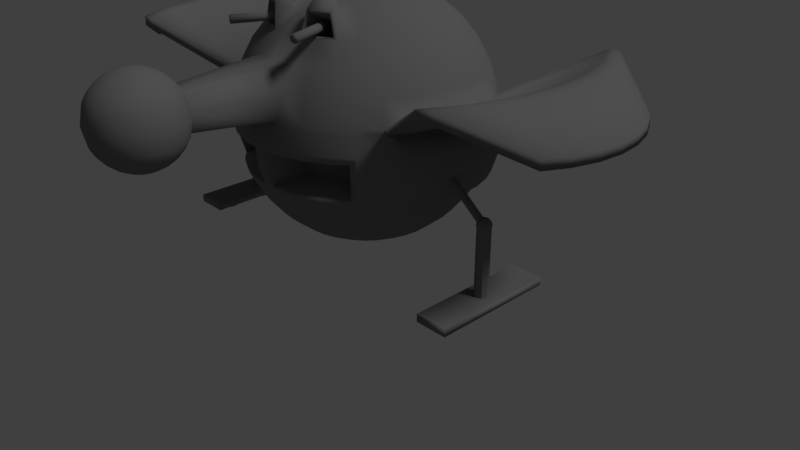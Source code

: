 # Source: Stargoose.blend  (saved by Blender 2.78.0; exported with 4.5.12 LTS)
import bpy
from mathutils import Matrix  # noqa: F401  (used for matrix-valued properties, if any)

bpy.ops.wm.read_factory_settings(use_empty=True)
scene = bpy.context.scene
scene.name = 'Scene'

# ---- collections
col_collection_1 = bpy.data.collections.new('Collection 1'); scene.collection.children.link(col_collection_1)

# ---- materials (node trees are filled in below, after node groups)
mat_external_surface = bpy.data.materials.new('External Surface')
mat_external_surface.alpha_threshold = 0.0
mat_external_surface.use_transparent_shadow = False
mat_external_surface.diffuse_color = (0.2079, 0.2079, 0.2079, 1.0)
mat_external_surface.specular_color = (0.5783, 0.7106, 0.4305)
mat_external_surface.roughness = 0.5
mat_external_surface.specular_intensity = 0.7917
mat_external_surface.line_color = (0.0, 0.0, 0.0, 1.0)
mat_pad_boosters = bpy.data.materials.new('Pad Boosters')
mat_pad_boosters.alpha_threshold = 0.0
mat_pad_boosters.use_transparent_shadow = False
mat_pad_boosters.diffuse_color = (0.8, 0.01591, 0.01591, 1.0)
mat_pad_boosters.roughness = 0.5

# ---- material node trees

# ---- world
world_world = bpy.data.worlds.new('World'); scene.world = world_world
world_world.color = (0.05088, 0.05088, 0.05088)
world_world.use_sun_shadow = False
world_world.sun_shadow_jitter_overblur = 0.0
world_world.cycles.sampling_method = 'MANUAL'

# ---- cameras
cam_camera = bpy.data.cameras.new('Camera')
cam_camera.clip_end = 100.0
cam_camera.lens = 35.0
cam_camera.sensor_width = 32.0
cam_camera.sensor_height = 18.0
cam_camera.ortho_scale = 7.314
cam_camera.dof.focus_distance = 0.0
cam_camera.dof.aperture_fstop = 128.0

# ---- lights
light_lamp = bpy.data.lights.new('Lamp', 'SUN')
light_lamp.transmission_factor = 0.0
light_lamp.cutoff_distance = 30.0
light_lamp.angle = 0.1993
light_lamp.energy = 1.0
light_lamp.shadow_buffer_clip_start = 1.001
light_lamp.shadow_soft_size = 0.1
light_lamp.shadow_cascade_max_distance = 1000.0

# ---- meshes
me_sphere_002 = bpy.data.meshes.new('Sphere.002')
me_sphere_002.from_pydata([(0.05951, 0.2991, 3.476), (0.1167, 0.5866, 3.387), (0.1695, 0.8517, 3.242), (0.2157, 1.084, 3.048), (0.2536, 1.275, 2.811), (0.2818, 1.416, 2.541), (0.2992, 1.504, 2.248), (0.305, 1.533, 1.943), (0.2992, 1.504, 1.638), (0.2818, 1.416, 1.345), (0.2536, 1.275, 1.074), (0.2157, 1.084, 0.8376), (0.1695, 0.8517, 0.6432), (0.1167, 0.5866, 0.4988), (0.05951, 0.2991, 0.4098), (0.1167, 0.2817, 3.476), (0.229, 0.5526, 3.387), (0.3324, 0.8023, 3.242), (0.4231, 1.021, 3.048), (0.4975, 1.201, 2.811), (0.5528, 1.334, 2.541), (0.5869, 1.416, 2.248), (0.5984, 1.444, 1.943), (0.5869, 1.416, 1.638), (0.5528, 1.334, 1.345), (0.4975, 1.201, 1.074), (0.4231, 1.021, 0.8376), (0.3324, 0.8023, 0.6432), (0.229, 0.5526, 0.4988), (0.1167, 0.2817, 0.4098), (0.1695, 0.2535, 3.476), (0.3324, 0.4973, 3.387), (0.4826, 0.722, 3.242), (0.6143, 0.9189, 3.048), (0.7223, 1.081, 2.811), (0.8026, 1.201, 2.541), (0.852, 1.275, 2.248), (0.8687, 1.3, 1.943), (0.852, 1.275, 1.638), (0.8026, 1.201, 1.345), (0.7223, 1.081, 1.074), (0.6143, 0.9189, 0.8376), (0.4826, 0.722, 0.6432), (0.3324, 0.4973, 0.4988), (0.1695, 0.2535, 0.4098), (0.2157, 0.2156, 3.476), (0.4231, 0.4229, 3.387), (0.6143, 0.614, 3.242), (0.7818, 0.7815, 3.048), (0.9193, 0.9189, 2.811), (1.021, 1.021, 2.541), (1.084, 1.084, 2.248), (1.106, 1.105, 1.943), (1.084, 1.084, 1.638), (1.021, 1.021, 1.345), (0.9193, 0.9189, 1.074), (0.7818, 0.7815, 0.8376), (0.6143, 0.614, 0.6432), (0.4231, 0.4229, 0.4988), (0.2157, 0.2156, 0.4098), (0.2536, 0.1694, 3.476), (0.4975, 0.3323, 3.387), (0.7223, 0.4824, 3.242), (0.9193, 0.614, 3.048), (1.081, 0.722, 2.811), (1.201, 0.8023, 2.541), (1.275, 0.8517, 2.248), (1.3, 0.8684, 1.943), (1.275, 0.8517, 1.638), (1.201, 0.8023, 1.345), (1.081, 0.722, 1.074), (0.9193, 0.614, 0.8376), (0.7223, 0.4824, 0.6432), (0.4975, 0.3323, 0.4988), (0.2536, 0.1694, 0.4098), (0.0, -4.969e-07, 0.3798), (0.2818, 0.1167, 3.476), (0.5528, 0.2289, 3.387), (0.8026, 0.3323, 3.242), (1.021, 0.4229, 3.048), (1.201, 0.4973, 2.811), (1.335, 0.5526, 2.541), (1.417, 0.5866, 2.248), (1.335, 0.5526, 1.345), (1.201, 0.4973, 1.074), (1.021, 0.4229, 0.8376), (0.8026, 0.3323, 0.6432), (0.5528, 0.2289, 0.4988), (0.2818, 0.1167, 0.4098), (0.2992, 0.05949, 3.476), (0.5869, 0.1167, 3.387), (0.852, 0.1694, 3.242), (1.084, 0.2156, 3.048), (1.275, 0.2535, 2.811), (1.417, 0.2817, 2.541), (1.504, 0.2991, 2.248), (1.417, 0.2817, 1.345), (1.275, 0.2535, 1.074), (1.084, 0.2156, 0.8376), (0.852, 0.1694, 0.6432), (0.5869, 0.1167, 0.4988), (0.2992, 0.05949, 0.4098), (0.305, -4.969e-07, 3.476), (0.5984, -4.969e-07, 3.387), (0.8687, -4.969e-07, 3.242), (1.106, -4.969e-07, 3.048), (1.3, -7.453e-07, 2.811), (1.445, -4.969e-07, 2.541), (1.534, -4.969e-07, 2.248), (1.445, -4.969e-07, 1.345), (1.3, -7.453e-07, 1.074), (1.106, -4.969e-07, 0.8376), (0.8687, -4.969e-07, 0.6432), (0.5984, -4.969e-07, 0.4988), (0.305, -4.969e-07, 0.4098), (0.2992, -0.05949, 3.476), (0.5869, -0.1167, 3.387), (0.852, -0.1694, 3.242), (1.084, -0.2156, 3.048), (1.275, -0.2535, 2.811), (1.417, -0.2817, 2.541), (1.504, -0.2991, 2.248), (1.417, -0.2817, 1.345), (1.275, -0.2535, 1.074), (1.084, -0.2156, 0.8376), (0.852, -0.1694, 0.6432), (0.5869, -0.1167, 0.4988), (0.2992, -0.05949, 0.4098), (0.2818, -0.1167, 3.476), (0.5528, -0.2289, 3.387), (0.8026, -0.3323, 3.242), (1.021, -0.4229, 3.048), (1.201, -0.4973, 2.811), (1.335, -0.5526, 2.541), (1.417, -0.5866, 2.248), (1.335, -0.5526, 1.345), (1.201, -0.4973, 1.074), (1.021, -0.4229, 0.8376), (0.8026, -0.3323, 0.6432), (0.5528, -0.2289, 0.4988), (0.2818, -0.1167, 0.4098), (0.2536, -0.1694, 3.476), (0.4975, -0.3323, 3.387), (0.7223, -0.4824, 3.242), (0.9193, -0.614, 3.048), (1.081, -0.722, 2.811), (1.201, -0.8023, 2.541), (1.275, -0.8517, 2.248), (1.3, -0.8684, 1.943), (1.275, -0.8517, 1.638), (1.201, -0.8023, 1.345), (1.081, -0.722, 1.074), (0.9193, -0.614, 0.8376), (0.7223, -0.4824, 0.6432), (0.4975, -0.3323, 0.4988), (0.2536, -0.1694, 0.4098), (0.2157, -0.2156, 3.476), (0.4231, -0.4229, 3.387), (0.6143, -0.614, 3.242), (0.7818, -0.7815, 3.048), (0.9193, -0.9189, 2.811), (1.021, -1.021, 2.541), (1.084, -1.084, 2.248), (1.04, -1.149, 1.865), (1.024, -1.134, 1.639), (0.9771, -1.087, 1.419), (0.9193, -0.9189, 1.074), (0.7818, -0.7815, 0.8376), (0.6143, -0.614, 0.6432), (0.4231, -0.4229, 0.4988), (0.2157, -0.2156, 0.4098), (0.1695, -0.2535, 3.476), (0.3324, -0.4973, 3.387), (0.4826, -0.722, 3.242), (0.58, -0.9323, 3.076), (0.7223, -1.081, 2.811), (0.8026, -1.201, 2.541), (0.852, -1.275, 2.248), (0.8645, -1.293, 1.865), (0.8026, -1.201, 1.345), (0.7223, -1.081, 1.074), (0.6143, -0.9189, 0.8376), (0.4826, -0.722, 0.6432), (0.3324, -0.4973, 0.4988), (0.1695, -0.2535, 0.4098), (0.1167, -0.2817, 3.476), (0.229, -0.5526, 3.387), (0.3324, -0.8023, 3.242), (0.4214, -1.017, 3.076), (0.4975, -1.201, 2.811), (0.5528, -1.334, 2.541), (0.5869, -1.416, 2.248), (0.5955, -1.437, 1.865), (0.5528, -1.334, 1.345), (0.4975, -1.201, 1.074), (0.4231, -1.021, 0.8376), (0.3324, -0.8023, 0.6432), (0.229, -0.5526, 0.4988), (0.1167, -0.2817, 0.4098), (0.05951, -0.2991, 3.476), (0.1167, -0.5866, 3.387), (0.1695, -0.8517, 3.242), (0.2493, -1.069, 3.076), (0.2992, -1.504, 2.248), (0.3036, -1.526, 1.865), (0.2818, -1.416, 1.345), (0.2536, -1.275, 1.074), (0.2157, -1.084, 0.8376), (0.1695, -0.8517, 0.6432), (0.1167, -0.5866, 0.4988), (0.05951, -0.2991, 0.4098), (-4.66e-08, -0.3049, 3.476), (-6.213e-08, -0.5981, 3.387), (-1.553e-08, -0.8684, 3.242), (-3.107e-08, -1.105, 3.048), (0.07781, -1.548, 1.865), (0.07783, -1.526, 1.639), (0.07783, -1.459, 1.419), (-3.107e-08, -1.3, 1.074), (-3.107e-08, -1.105, 0.8376), (-3.107e-08, -0.8684, 0.6432), (-1.553e-08, -0.5981, 0.4988), (-3.107e-08, -0.3049, 0.4098), (-2.796e-07, -9.937e-07, 3.506), (6.213e-08, 0.3049, 3.476), (1.398e-07, 0.5981, 3.387), (2.951e-07, 0.8684, 3.242), (2.796e-07, 1.105, 3.048), (2.33e-07, 1.3, 2.811), (2.33e-07, 1.444, 2.541), (3.262e-07, 1.533, 2.248), (4.505e-07, 1.563, 1.943), (1.709e-07, 1.533, 1.638), (2.33e-07, 1.444, 1.345), (2.33e-07, 1.3, 1.074), (2.796e-07, 1.105, 0.8376), (1.709e-07, 0.8684, 0.6432), (1.709e-07, 0.5981, 0.4988), (7.766e-08, 0.3049, 0.4098), (0.2536, -1.275, 2.811), (0.2818, -1.416, 2.541), (-3.107e-08, -1.3, 2.811), (-1.553e-08, -1.533, 2.248), (0.1843, -2.457, 2.321), (4.66e-08, -2.42, 2.321), (0.03891, -2.808, 3.031), (0.07633, -2.718, 3.001), (0.1108, -2.634, 2.953), (0.141, -2.561, 2.888), (0.1658, -2.502, 2.81), (0.1843, -2.457, 2.719), (0.1995, -2.42, 2.52), (0.1658, -2.502, 2.231), (0.141, -2.561, 2.152), (0.1108, -2.634, 2.087), (0.07633, -2.718, 2.039), (0.03891, -2.808, 2.009), (0.05649, -2.817, 3.031), (0.1108, -2.736, 3.001), (0.1609, -2.661, 2.953), (0.2048, -2.595, 2.888), (0.2408, -2.542, 2.81), (0.2675, -2.502, 2.719), (0.2896, -2.469, 2.52), (0.2675, -2.502, 2.321), (0.2408, -2.542, 2.231), (0.2048, -2.595, 2.152), (0.1609, -2.661, 2.087), (0.1108, -2.736, 2.039), (0.05649, -2.817, 2.009), (0.0719, -2.83, 3.031), (0.141, -2.761, 3.001), (0.2048, -2.697, 2.953), (0.2606, -2.641, 2.888), (0.3064, -2.595, 2.81), (0.3405, -2.561, 2.719), (0.3685, -2.533, 2.52), (0.3405, -2.561, 2.321), (0.3064, -2.595, 2.231), (0.2606, -2.641, 2.152), (0.2048, -2.697, 2.087), (0.141, -2.761, 2.039), (0.0719, -2.83, 2.009), (0.08454, -2.845, 3.031), (0.1658, -2.791, 3.001), (0.2408, -2.741, 2.953), (0.3064, -2.697, 2.888), (0.3603, -2.661, 2.81), (0.4004, -2.634, 2.719), (0.4334, -2.612, 2.52), (0.4004, -2.634, 2.321), (0.3603, -2.661, 2.231), (0.3064, -2.697, 2.152), (0.2408, -2.741, 2.087), (0.1658, -2.791, 2.039), (0.08454, -2.845, 2.009), (0.0, -2.902, 1.999), (0.09394, -2.863, 3.031), (0.1843, -2.825, 3.001), (0.2675, -2.791, 2.953), (0.3405, -2.761, 2.888), (0.4004, -2.736, 2.81), (0.4449, -2.718, 2.719), (0.4815, -2.702, 2.52), (0.4449, -2.718, 2.321), (0.4004, -2.736, 2.231), (0.3405, -2.761, 2.152), (0.2675, -2.791, 2.087), (0.1843, -2.825, 2.039), (0.09394, -2.863, 2.009), (0.09973, -2.882, 3.031), (0.1956, -2.863, 3.001), (0.284, -2.845, 2.953), (0.3615, -2.83, 2.888), (0.425, -2.817, 2.81), (0.4723, -2.808, 2.719), (0.5112, -2.8, 2.52), (0.4723, -2.808, 2.321), (0.425, -2.817, 2.231), (0.3615, -2.83, 2.152), (0.284, -2.845, 2.087), (0.1956, -2.863, 2.039), (0.09973, -2.882, 2.009), (0.1017, -2.902, 3.031), (0.1995, -2.902, 3.001), (0.2896, -2.902, 2.953), (0.3685, -2.902, 2.888), (0.4334, -2.902, 2.81), (0.4815, -2.902, 2.719), (0.5212, -2.902, 2.52), (0.4815, -2.902, 2.321), (0.4334, -2.902, 2.231), (0.3685, -2.902, 2.152), (0.2896, -2.902, 2.087), (0.1995, -2.902, 2.039), (0.1017, -2.902, 2.009), (0.09973, -2.922, 3.031), (0.1956, -2.941, 3.001), (0.284, -2.958, 2.953), (0.3615, -2.974, 2.888), (0.425, -2.986, 2.81), (0.4723, -2.996, 2.719), (0.5112, -3.003, 2.52), (0.4723, -2.996, 2.321), (0.425, -2.986, 2.231), (0.3615, -2.974, 2.152), (0.284, -2.958, 2.087), (0.1956, -2.941, 2.039), (0.09973, -2.922, 2.009), (0.09394, -2.941, 3.031), (0.1843, -2.978, 3.001), (0.2675, -3.013, 2.953), (0.3405, -3.043, 2.888), (0.4004, -3.068, 2.81), (0.4449, -3.086, 2.719), (0.4815, -3.101, 2.52), (0.4449, -3.086, 2.321), (0.4004, -3.068, 2.231), (0.3405, -3.043, 2.152), (0.2675, -3.013, 2.087), (0.1843, -2.978, 2.039), (0.09394, -2.941, 2.009), (0.08454, -2.958, 3.031), (0.1658, -3.013, 3.001), (0.2408, -3.063, 2.953), (0.3064, -3.106, 2.888), (0.3603, -3.142, 2.81), (0.4004, -3.169, 2.719), (0.4334, -3.191, 2.52), (0.4004, -3.169, 2.321), (0.3603, -3.142, 2.231), (0.3064, -3.106, 2.152), (0.2408, -3.063, 2.087), (0.1658, -3.013, 2.039), (0.08454, -2.958, 2.009), (0.0719, -2.974, 3.031), (0.141, -3.043, 3.001), (0.2048, -3.106, 2.953), (0.2606, -3.162, 2.888), (0.3064, -3.208, 2.81), (0.3405, -3.242, 2.719), (0.3685, -3.27, 2.52), (0.3405, -3.242, 2.321), (0.3064, -3.208, 2.231), (0.2606, -3.162, 2.152), (0.2048, -3.106, 2.087), (0.141, -3.043, 2.039), (0.0719, -2.974, 2.009), (0.05649, -2.986, 3.031), (0.1108, -3.068, 3.001), (0.1609, -3.142, 2.953), (0.2048, -3.208, 2.888), (0.2408, -3.262, 2.81), (0.2675, -3.302, 2.719), (0.2896, -3.335, 2.52), (0.2675, -3.302, 2.321), (0.2408, -3.262, 2.231), (0.2048, -3.208, 2.152), (0.1609, -3.142, 2.087), (0.1108, -3.068, 2.039), (0.05649, -2.986, 2.009), (0.03891, -2.996, 3.031), (0.07633, -3.086, 3.001), (0.1108, -3.169, 2.953), (0.141, -3.242, 2.888), (0.1658, -3.302, 2.81), (0.1843, -3.346, 2.719), (0.1995, -3.383, 2.52), (0.1843, -3.346, 2.321), (0.1658, -3.302, 2.231), (0.141, -3.242, 2.152), (0.1108, -3.169, 2.087), (0.07633, -3.086, 2.039), (0.03891, -2.996, 2.009), (0.01984, -3.001, 3.031), (0.03891, -3.097, 3.001), (0.05649, -3.186, 2.953), (0.0719, -3.263, 2.888), (0.08454, -3.327, 2.81), (0.09394, -3.374, 2.719), (0.1017, -3.413, 2.52), (0.09394, -3.374, 2.321), (0.08454, -3.327, 2.231), (0.0719, -3.263, 2.152), (0.05649, -3.186, 2.087), (0.03891, -3.097, 2.039), (0.01984, -3.001, 2.009), (0.0, -3.003, 3.031), (3.107e-08, -3.101, 3.001), (1.553e-08, -3.191, 2.953), (-1.553e-08, -3.27, 2.888), (-4.66e-08, -3.335, 2.81), (3.107e-08, -3.383, 2.719), (-4.66e-08, -3.423, 2.52), (3.107e-08, -3.383, 2.321), (-4.66e-08, -3.335, 2.231), (-1.553e-08, -3.27, 2.152), (0.0, -3.191, 2.087), (0.0, -3.101, 2.039), (0.0, -3.003, 2.009), (-9.32e-08, -2.902, 3.041), (3.107e-08, -2.8, 3.031), (4.66e-08, -2.702, 3.001), (6.213e-08, -2.612, 2.953), (7.766e-08, -2.533, 2.888), (1.398e-07, -2.469, 2.81), (3.107e-08, -2.42, 2.719), (1.398e-07, -2.469, 2.231), (7.766e-08, -2.533, 2.152), (6.213e-08, -2.612, 2.087), (4.66e-08, -2.702, 2.039), (1.553e-08, -2.8, 2.009), (1.106, -1.105, 1.943), (1.084, -1.084, 1.638), (1.021, -1.021, 1.345), (0.8687, -1.3, 1.943), (0.8151, -1.219, 1.42), (0.5984, -1.444, 1.943), (0.5614, -1.355, 1.42), (0.2862, -1.438, 1.42), (0.305, -1.533, 1.943), (7.766e-08, -1.563, 1.943), (7.766e-08, -1.533, 1.638), (-4.66e-08, -1.444, 1.345), (0.8065, -0.8295, 1.822), (0.7964, -0.8109, 1.638), (0.7666, -0.7556, 1.462), (0.9355, -0.6701, 1.64), (0.5891, -0.9733, 1.822), (0.5822, -0.9525, 1.638), (0.5616, -0.8911, 1.462), (0.3533, -1.062, 1.822), (0.3498, -1.04, 1.638), (0.3393, -0.9746, 1.462), (0.1709, -1.062, 1.64), (0.9481, -0.6856, 1.822), (0.8975, -0.623, 1.462), (0.1709, -1.084, 1.822), (0.1709, -0.9953, 1.462), (0.3004, 1.51, 2.183), (0.5893, 1.422, 2.183), (0.8555, 1.28, 2.183), (1.089, 1.088, 2.183), (1.28, 0.8552, 2.183), (1.423, 0.5891, 2.183), (1.51, 0.3003, 2.183), (1.54, -4.969e-07, 2.183), (1.51, -0.3003, 2.183), (1.423, -0.5891, 2.183), (1.28, -0.8552, 2.183), (1.089, -1.088, 2.183), (0.8555, -1.28, 2.183), (0.5893, -1.422, 2.183), (0.3004, -1.51, 2.183), (3.417e-07, 1.539, 2.183), (0.0, -1.539, 2.183), (1.546, 0.2617, 1.362), (1.632, 0.279, 2.141), (1.414, 0.7911, 1.634), (1.419, 0.7944, 2.141), (3.376, 0.5939, 2.503), (3.234, 0.8585, 2.503), (3.464, 0.3063, 2.503), (3.494, 0.006946, 2.503), (3.464, -0.2924, 2.503), (3.376, -0.58, 2.503), (3.234, -0.8446, 2.503), (3.241, 0.8639, 2.392), (3.383, 0.5968, 2.392), (3.47, 0.3075, 2.392), (3.5, 0.006946, 2.392), (3.47, -0.2936, 2.392), (3.383, -0.5829, 2.392), (3.241, -0.85, 2.392), (2.529, 0.9885, 2.856), (2.707, 0.9758, 2.861), (2.613, 0.9938, 2.877), (2.472, 1.417, 2.861), (2.291, 1.434, 2.856), (2.373, 1.443, 2.877), (2.676, 0.5047, 2.856), (2.852, 0.4982, 2.861), (2.76, 0.5074, 2.877), (2.726, 0.00155, 2.856), (2.901, 0.00155, 2.861), (2.81, 0.00155, 2.877), (2.676, -0.5016, 2.856), (2.852, -0.4951, 2.861), (2.76, -0.5043, 2.877), (2.529, -0.9854, 2.856), (2.707, -0.9727, 2.861), (2.613, -0.9907, 2.877), (2.291, -1.431, 2.856), (2.472, -1.414, 2.861), (2.373, -1.439, 2.877), (2.48, 1.421, 2.75), (2.3, 1.44, 2.747), (2.382, 1.447, 2.767), (2.539, 0.9926, 2.747), (2.717, 0.9798, 2.75), (2.623, 0.9978, 2.767), (2.686, 0.5068, 2.747), (2.862, 0.5003, 2.75), (2.771, 0.5095, 2.767), (2.736, 0.00155, 2.747), (2.912, 0.00155, 2.75), (2.821, 0.00155, 2.767), (2.686, -0.5037, 2.747), (2.862, -0.4972, 2.75), (2.771, -0.5064, 2.767), (2.539, -0.9895, 2.747), (2.717, -0.9767, 2.75), (2.623, -0.9947, 2.767), (2.3, -1.437, 2.747), (2.48, -1.418, 2.75), (2.382, -1.444, 2.767), (1.632, -0.279, 2.141), (1.546, -0.2617, 1.362), (1.419, -0.7944, 2.141), (1.414, -0.7911, 1.634), (1.437, 0.8066, 1.918), (1.571, 0.5556, 1.918), (1.546, 0.5449, 1.634), (1.546, -0.5449, 1.634), (1.66, -4.969e-07, 2.141), (1.551, -0.5472, 2.141), (1.437, -0.8066, 1.918), (1.627, -0.2778, 1.634), (1.571, -0.5556, 1.918), (1.654, -4.969e-07, 1.634), (1.345, -0.7452, 1.362), (1.551, 0.5472, 2.141), (1.654, -0.2833, 1.918), (1.682, -4.969e-07, 1.918), (1.345, 0.7452, 1.362), (1.469, 0.5133, 1.362), (1.654, 0.2833, 1.918), (1.627, 0.2778, 1.634), (1.571, -4.969e-07, 1.362), (1.469, -0.5133, 1.362), (0.4457, -0.7819, 3.461), (0.5151, -0.9272, 3.304), (0.3461, -0.8351, 3.461), (0.4079, -0.9844, 3.304), (0.2379, -0.8679, 3.461), (0.2916, -1.02, 3.304), (0.2157, -1.084, 3.048), (0.2686, -1.022, 3.332), (0.4231, -1.021, 3.048), (0.6143, -0.9189, 3.048), (0.4062, -0.9804, 3.332), (0.5331, -0.9126, 3.332), (0.2959, -0.603, 3.08), (0.3094, -0.6356, 2.853), (0.1373, -0.6877, 2.853), (0.1796, -0.6383, 3.08), (0.468, -0.5508, 2.853), (0.4031, -0.5457, 3.08), (2.059, -0.1654, 1.26), (1.352, -0.1654, 1.816), (2.079, -0.1786, 1.285), (1.371, -0.1786, 1.841), (2.087, -0.2103, 1.296), (1.38, -0.2103, 1.851), (2.079, -0.2421, 1.285), (1.371, -0.2421, 1.841), (2.059, -0.2553, 1.26), (1.352, -0.2553, 1.816), (2.04, -0.2421, 1.235), (1.332, -0.2421, 1.791), (2.031, -0.2103, 1.225), (1.324, -0.2103, 1.78), (2.04, -0.1786, 1.235), (1.332, -0.1786, 1.791), (2.093, 0.446, 0.244), (2.118, 0.4435, 0.244), (2.142, 0.4362, 0.244), (2.165, 0.4242, 0.244), (2.184, 0.4082, 0.244), (2.2, 0.3886, 0.244), (2.212, 0.3663, 0.244), (2.219, 0.342, 0.244), (2.222, 0.3169, 0.244), (2.219, 0.2917, 0.244), (2.212, 0.2674, 0.244), (2.2, 0.2451, 0.244), (2.184, 0.2255, 0.244), (2.165, 0.2095, 0.244), (2.142, 0.1976, 0.244), (2.118, 0.1902, 0.244), (2.093, 0.1877, 0.244), (2.068, 0.1902, 0.244), (2.043, 0.1976, 0.244), (2.021, 0.2095, 0.244), (2.001, 0.2255, 0.244), (1.985, 0.2451, 0.244), (1.973, 0.2674, 0.244), (1.966, 0.2917, 0.244), (1.964, 0.3169, 0.244), (1.966, 0.342, 0.244), (1.973, 0.3663, 0.244), (1.985, 0.3886, 0.244), (2.001, 0.4082, 0.244), (2.021, 0.4242, 0.244), (2.043, 0.4362, 0.244), (2.068, 0.4435, 0.244), (2.093, 0.4576, 0.244), (2.12, 0.4549, 0.244), (2.147, 0.4469, 0.244), (2.171, 0.4339, 0.244), (2.192, 0.4164, 0.244), (2.21, 0.395, 0.244), (2.223, 0.3707, 0.244), (2.231, 0.3443, 0.244), (2.234, 0.3169, 0.244), (2.231, 0.2894, 0.244), (2.223, 0.263, 0.244), (2.21, 0.2387, 0.244), (2.192, 0.2173, 0.244), (2.171, 0.1998, 0.244), (2.147, 0.1868, 0.244), (2.12, 0.1788, 0.244), (2.093, 0.1761, 0.244), (2.065, 0.1788, 0.244), (2.039, 0.1868, 0.244), (2.015, 0.1998, 0.244), (1.993, 0.2173, 0.244), (1.976, 0.2387, 0.244), (1.963, 0.263, 0.244), (1.955, 0.2894, 0.244), (1.952, 0.3169, 0.244), (1.955, 0.3443, 0.244), (1.963, 0.3707, 0.244), (1.976, 0.395, 0.244), (1.993, 0.4164, 0.244), (2.015, 0.4339, 0.244), (2.039, 0.4469, 0.244), (2.065, 0.4549, 0.244), (2.093, 0.4331, 0.27), (2.115, 0.4308, 0.27), (2.137, 0.4242, 0.27), (2.157, 0.4135, 0.27), (2.175, 0.399, 0.27), (2.189, 0.3814, 0.27), (2.2, 0.3613, 0.27), (2.207, 0.3395, 0.27), (2.209, 0.3169, 0.27), (2.207, 0.2942, 0.27), (2.2, 0.2724, 0.27), (2.189, 0.2523, 0.27), (2.175, 0.2347, 0.27), (2.157, 0.2202, 0.27), (2.137, 0.2095, 0.27), (2.115, 0.2029, 0.27), (2.093, 0.2006, 0.27), (2.07, 0.2029, 0.27), (2.048, 0.2095, 0.27), (2.028, 0.2202, 0.27), (2.011, 0.2347, 0.27), (1.996, 0.2523, 0.27), (1.985, 0.2724, 0.27), (1.979, 0.2942, 0.27), (1.977, 0.3169, 0.27), (1.979, 0.3395, 0.27), (1.985, 0.3613, 0.27), (1.996, 0.3814, 0.27), (2.011, 0.399, 0.27), (2.028, 0.4135, 0.27), (2.048, 0.4242, 0.27), (2.07, 0.4308, 0.27), (2.093, -0.07502, 0.244), (2.118, -0.0775, 0.244), (2.142, -0.08485, 0.244), (2.165, -0.09678, 0.244), (2.184, -0.1128, 0.244), (2.2, -0.1324, 0.244), (2.212, -0.1547, 0.244), (2.219, -0.179, 0.244), (2.222, -0.2041, 0.244), (2.219, -0.2293, 0.244), (2.212, -0.2536, 0.244), (2.2, -0.2759, 0.244), (2.184, -0.2955, 0.244), (2.165, -0.3115, 0.244), (2.142, -0.3234, 0.244), (2.118, -0.3308, 0.244), (2.093, -0.3333, 0.244), (2.068, -0.3308, 0.244), (2.043, -0.3234, 0.244), (2.021, -0.3115, 0.244), (2.001, -0.2955, 0.244), (1.985, -0.2759, 0.244), (1.973, -0.2536, 0.244), (1.966, -0.2293, 0.244), (1.964, -0.2041, 0.244), (1.966, -0.179, 0.244), (1.973, -0.1547, 0.244), (1.985, -0.1324, 0.244), (2.001, -0.1128, 0.244), (2.021, -0.09678, 0.244), (2.043, -0.08484, 0.244), (2.068, -0.0775, 0.244), (2.093, -0.06341, 0.244), (2.12, -0.06611, 0.244), (2.147, -0.07412, 0.244), (2.171, -0.08712, 0.244), (2.192, -0.1046, 0.244), (2.21, -0.126, 0.244), (2.223, -0.1503, 0.244), (2.231, -0.1767, 0.244), (2.234, -0.2041, 0.244), (2.231, -0.2316, 0.244), (2.223, -0.258, 0.244), (2.21, -0.2823, 0.244), (2.192, -0.3037, 0.244), (2.171, -0.3212, 0.244), (2.147, -0.3342, 0.244), (2.12, -0.3422, 0.244), (2.093, -0.3449, 0.244), (2.065, -0.3422, 0.244), (2.039, -0.3342, 0.244), (2.015, -0.3212, 0.244), (1.993, -0.3037, 0.244), (1.976, -0.2823, 0.244), (1.963, -0.258, 0.244), (1.955, -0.2316, 0.244), (1.952, -0.2041, 0.244), (1.955, -0.1767, 0.244), (1.963, -0.1503, 0.244), (1.976, -0.126, 0.244), (1.993, -0.1046, 0.244), (2.015, -0.08712, 0.244), (2.039, -0.07412, 0.244), (2.065, -0.06611, 0.244), (2.093, -0.08793, 0.27), (2.115, -0.09016, 0.27), (2.137, -0.09677, 0.27), (2.157, -0.1075, 0.27), (2.175, -0.122, 0.27), (2.189, -0.1396, 0.27), (2.2, -0.1597, 0.27), (2.207, -0.1815, 0.27), (2.209, -0.2041, 0.27), (2.207, -0.2268, 0.27), (2.2, -0.2486, 0.27), (2.189, -0.2687, 0.27), (2.175, -0.2863, 0.27), (2.157, -0.3008, 0.27), (2.137, -0.3115, 0.27), (2.115, -0.3181, 0.27), (2.093, -0.3204, 0.27), (2.07, -0.3181, 0.27), (2.048, -0.3115, 0.27), (2.028, -0.3008, 0.27), (2.011, -0.2863, 0.27), (1.996, -0.2687, 0.27), (1.985, -0.2486, 0.27), (1.979, -0.2268, 0.27), (1.977, -0.2041, 0.27), (1.979, -0.1815, 0.27), (1.985, -0.1597, 0.27), (1.996, -0.1396, 0.27), (2.011, -0.122, 0.27), (2.028, -0.1075, 0.27), (2.048, -0.09677, 0.27), (2.07, -0.09016, 0.27), (2.093, -0.596, 0.244), (2.118, -0.5985, 0.244), (2.142, -0.6058, 0.244), (2.165, -0.6178, 0.244), (2.184, -0.6338, 0.244), (2.2, -0.6534, 0.244), (2.212, -0.6757, 0.244), (2.219, -0.7, 0.244), (2.222, -0.7251, 0.244), (2.219, -0.7503, 0.244), (2.212, -0.7746, 0.244), (2.2, -0.7969, 0.244), (2.184, -0.8165, 0.244), (2.165, -0.8325, 0.244), (2.142, -0.8444, 0.244), (2.118, -0.8518, 0.244), (2.093, -0.8543, 0.244), (2.068, -0.8518, 0.244), (2.043, -0.8444, 0.244), (2.021, -0.8325, 0.244), (2.001, -0.8165, 0.244), (1.985, -0.7969, 0.244), (1.973, -0.7746, 0.244), (1.966, -0.7503, 0.244), (1.964, -0.7251, 0.244), (1.966, -0.7, 0.244), (1.973, -0.6757, 0.244), (1.985, -0.6534, 0.244), (2.001, -0.6338, 0.244), (2.021, -0.6178, 0.244), (2.043, -0.6058, 0.244), (2.068, -0.5985, 0.244), (2.093, -0.5844, 0.244), (2.12, -0.5871, 0.244), (2.147, -0.5951, 0.244), (2.171, -0.6081, 0.244), (2.192, -0.6256, 0.244), (2.21, -0.647, 0.244), (2.223, -0.6713, 0.244), (2.231, -0.6977, 0.244), (2.234, -0.7251, 0.244), (2.231, -0.7526, 0.244), (2.223, -0.779, 0.244), (2.21, -0.8033, 0.244), (2.192, -0.8247, 0.244), (2.171, -0.8422, 0.244), (2.147, -0.8552, 0.244), (2.12, -0.8632, 0.244), (2.093, -0.8659, 0.244), (2.065, -0.8632, 0.244), (2.039, -0.8552, 0.244), (2.015, -0.8422, 0.244), (1.993, -0.8247, 0.244), (1.976, -0.8033, 0.244), (1.963, -0.779, 0.244), (1.955, -0.7526, 0.244), (1.952, -0.7251, 0.244), (1.955, -0.6977, 0.244), (1.963, -0.6713, 0.244), (1.976, -0.647, 0.244), (1.993, -0.6256, 0.244), (2.015, -0.6081, 0.244), (2.039, -0.5951, 0.244), (2.065, -0.5871, 0.244), (2.093, -0.6089, 0.27), (2.115, -0.6112, 0.27), (2.137, -0.6178, 0.27), (2.157, -0.6285, 0.27), (2.175, -0.643, 0.27), (2.189, -0.6606, 0.27), (2.2, -0.6807, 0.27), (2.207, -0.7025, 0.27), (2.209, -0.7251, 0.27), (2.207, -0.7478, 0.27), (2.2, -0.7696, 0.27), (2.189, -0.7897, 0.27), (2.175, -0.8073, 0.27), (2.157, -0.8218, 0.27), (2.137, -0.8325, 0.27), (2.115, -0.8391, 0.27), (2.093, -0.8414, 0.27), (2.07, -0.8391, 0.27), (2.048, -0.8325, 0.27), (2.028, -0.8218, 0.27), (2.011, -0.8073, 0.27), (1.996, -0.7897, 0.27), (1.985, -0.7696, 0.27), (1.979, -0.7478, 0.27), (1.977, -0.7251, 0.27), (1.979, -0.7025, 0.27), (1.985, -0.6807, 0.27), (1.996, -0.6606, 0.27), (2.011, -0.643, 0.27), (2.028, -0.6285, 0.27), (2.048, -0.6178, 0.27), (2.07, -0.6112, 0.27), (1.887, -0.9914, 0.2881), (1.887, -0.9914, 0.3858), (1.887, 0.5716, 0.2881), (1.887, 0.5716, 0.3858), (2.297, -0.9914, 0.2881), (2.297, -0.9914, 0.3858), (2.297, 0.5716, 0.2881), (2.297, 0.5716, 0.3858), (1.952, -0.7251, 0.2881), (1.955, -0.6977, 0.2881), (1.963, -0.6713, 0.2881), (1.976, -0.647, 0.2881), (1.993, -0.6256, 0.2881), (2.015, -0.6081, 0.2881), (2.065, -0.5871, 0.2881), (2.093, -0.5844, 0.2881), (2.039, -0.5951, 0.2881), (2.12, -0.8632, 0.2881), (2.147, -0.8552, 0.2881), (2.21, -0.8033, 0.2881), (2.093, -0.8659, 0.2881), (2.065, -0.8632, 0.2881), (2.039, -0.8552, 0.2881), (1.993, -0.8247, 0.2881), (2.223, -0.779, 0.2881), (2.192, -0.8247, 0.2881), (2.231, -0.7526, 0.2881), (2.171, -0.8422, 0.2881), (1.955, -0.7526, 0.2881), (1.963, -0.779, 0.2881), (2.015, -0.8422, 0.2881), (1.976, -0.8033, 0.2881), (2.12, -0.5871, 0.2881), (2.21, -0.647, 0.2881), (2.192, -0.6256, 0.2881), (2.223, -0.6713, 0.2881), (2.234, -0.7251, 0.2881), (2.147, -0.5951, 0.2881), (2.231, -0.6977, 0.2881), (2.171, -0.6081, 0.2881), (1.952, -0.2041, 0.2881), (1.955, -0.1767, 0.2881), (1.963, -0.1503, 0.2881), (1.976, -0.126, 0.2881), (1.993, -0.1046, 0.2881), (2.015, -0.08712, 0.2881), (2.065, -0.06611, 0.2881), (2.093, -0.06341, 0.2881), (2.039, -0.07412, 0.2881), (2.12, -0.3422, 0.2881), (2.147, -0.3342, 0.2881), (2.21, -0.2823, 0.2881), (2.093, -0.3449, 0.2881), (2.065, -0.3422, 0.2881), (2.039, -0.3342, 0.2881), (1.993, -0.3037, 0.2881), (2.223, -0.258, 0.2881), (2.192, -0.3037, 0.2881), (2.231, -0.2316, 0.2881), (2.171, -0.3212, 0.2881), (1.955, -0.2316, 0.2881), (1.963, -0.258, 0.2881), (2.015, -0.3212, 0.2881), (1.976, -0.2823, 0.2881), (2.12, -0.06611, 0.2881), (2.21, -0.126, 0.2881), (2.192, -0.1046, 0.2881), (2.223, -0.1503, 0.2881), (2.234, -0.2041, 0.2881), (2.147, -0.07412, 0.2881), (2.231, -0.1767, 0.2881), (2.171, -0.08712, 0.2881), (1.952, 0.3169, 0.2881), (1.955, 0.3443, 0.2881), (1.963, 0.3707, 0.2881), (1.976, 0.395, 0.2881), (1.993, 0.4164, 0.2881), (2.015, 0.4339, 0.2881), (2.065, 0.4549, 0.2881), (2.093, 0.4576, 0.2881), (2.039, 0.4469, 0.2881), (2.12, 0.1788, 0.2881), (2.147, 0.1868, 0.2881), (2.21, 0.2387, 0.2881), (2.093, 0.1761, 0.2881), (2.065, 0.1788, 0.2881), (2.039, 0.1868, 0.2881), (1.993, 0.2173, 0.2881), (2.223, 0.263, 0.2881), (2.192, 0.2173, 0.2881), (2.231, 0.2894, 0.2881), (2.171, 0.1998, 0.2881), (1.955, 0.2894, 0.2881), (1.963, 0.263, 0.2881), (2.015, 0.1998, 0.2881), (1.976, 0.2387, 0.2881), (2.12, 0.4549, 0.2881), (2.21, 0.395, 0.2881), (2.192, 0.4164, 0.2881), (2.223, 0.3707, 0.2881), (2.234, 0.3169, 0.2881), (2.147, 0.4469, 0.2881), (2.231, 0.3443, 0.2881), (2.171, 0.4339, 0.2881), (1.887, -0.4704, 0.3858), (1.887, 0.05063, 0.3858), (2.092, -0.128, 0.3858), (2.034, -0.152, 0.3858), (2.01, -0.2099, 0.3858), (2.034, -0.2677, 0.3858), (2.092, -0.2917, 0.3858), (2.15, -0.2677, 0.3858), (2.174, -0.2099, 0.3858), (2.15, -0.152, 0.3858), (2.092, -0.176, 1.323), (2.092, -0.2099, 1.33), (2.116, -0.1859, 1.323), (2.136, -0.1656, 1.304), (2.15, -0.152, 1.275), (2.155, -0.1472, 1.241), (2.15, -0.152, 1.208), (2.126, -0.2099, 1.323), (2.155, -0.2099, 1.304), (2.174, -0.2099, 1.275), (2.181, -0.2099, 1.241), (2.174, -0.2099, 1.208), (2.116, -0.2338, 1.323), (2.136, -0.2542, 1.304), (2.15, -0.2677, 1.275), (2.155, -0.2725, 1.241), (2.15, -0.2677, 1.208), (2.092, -0.2438, 1.323), (2.092, -0.2725, 1.304), (2.092, -0.2917, 1.275), (2.092, -0.2984, 1.241), (2.092, -0.2917, 1.208), (2.068, -0.2338, 1.323), (2.048, -0.2542, 1.304), (2.034, -0.2677, 1.275), (2.029, -0.2725, 1.241), (2.034, -0.2677, 1.208), (2.058, -0.2099, 1.323), (2.029, -0.2099, 1.304), (2.01, -0.2099, 1.275), (2.003, -0.2099, 1.241), (2.01, -0.2099, 1.208), (2.068, -0.1859, 1.323), (2.048, -0.1656, 1.304), (2.034, -0.152, 1.275), (2.029, -0.1472, 1.241), (2.034, -0.152, 1.208), (2.092, -0.1472, 1.304), (2.092, -0.128, 1.275), (2.092, -0.1213, 1.241), (2.092, -0.128, 1.208), (0.5647, -1.418, 3.2), (0.242, -0.6057, 3.2), (0.5886, -1.408, 3.193), (0.2659, -0.5962, 3.193), (0.606, -1.401, 3.174), (0.2834, -0.5892, 3.174), (0.6124, -1.399, 3.148), (0.2898, -0.5867, 3.148), (0.606, -1.401, 3.122), (0.2834, -0.5892, 3.122), (0.5886, -1.408, 3.104), (0.2659, -0.5962, 3.104), (0.5647, -1.418, 3.097), (0.242, -0.6057, 3.097), (0.5408, -1.427, 3.104), (0.2181, -0.6151, 3.104), (0.5233, -1.434, 3.122), (0.2007, -0.6221, 3.122), (0.5169, -1.437, 3.148), (0.1943, -0.6246, 3.148), (0.5233, -1.434, 3.174), (0.2007, -0.6221, 3.174), (0.5408, -1.427, 3.193), (0.2181, -0.6151, 3.193)], [], [(226, 225, 1, 2), (234, 233, 9, 10), (227, 226, 2, 3), (235, 234, 10, 11), (228, 227, 3, 4), (236, 235, 11, 12), (229, 228, 4, 5), (237, 236, 12, 13), (230, 229, 5, 6), (238, 237, 13, 14), (494, 230, 6, 479), (224, 223, 0), (75, 238, 14), (232, 231, 7, 8), (225, 224, 0, 1), (233, 232, 8, 9), (8, 7, 22, 23), (1, 0, 15, 16), (9, 8, 23, 24), (2, 1, 16, 17), (10, 9, 24, 25), (3, 2, 17, 18), (11, 10, 25, 26), (4, 3, 18, 19), (12, 11, 26, 27), (5, 4, 19, 20), (13, 12, 27, 28), (6, 5, 20, 21), (14, 13, 28, 29), (479, 6, 21, 480), (0, 223, 15), (75, 14, 29), (27, 26, 41, 42), (20, 19, 34, 35), (28, 27, 42, 43), (21, 20, 35, 36), (29, 28, 43, 44), (480, 21, 36, 481), (15, 223, 30), (75, 29, 44), (23, 22, 37, 38), (16, 15, 30, 31), (24, 23, 38, 39), (17, 16, 31, 32), (25, 24, 39, 40), (18, 17, 32, 33), (26, 25, 40, 41), (19, 18, 33, 34), (39, 38, 53, 54), (32, 31, 46, 47), (40, 39, 54, 55), (33, 32, 47, 48), (41, 40, 55, 56), (34, 33, 48, 49), (42, 41, 56, 57), (35, 34, 49, 50), (43, 42, 57, 58), (36, 35, 50, 51), (44, 43, 58, 59), (481, 36, 51, 482), (30, 223, 45), (75, 44, 59), (38, 37, 52, 53), (31, 30, 45, 46), (58, 57, 72, 73), (51, 50, 65, 66), (59, 58, 73, 74), (482, 51, 66, 483), (45, 223, 60), (75, 59, 74), (53, 52, 67, 68), (46, 45, 60, 61), (54, 53, 68, 69), (47, 46, 61, 62), (55, 54, 69, 70), (48, 47, 62, 63), (56, 55, 70, 71), (49, 48, 63, 64), (57, 56, 71, 72), (50, 49, 64, 65), (62, 61, 77, 78), (70, 69, 83, 84), (63, 62, 78, 79), (71, 70, 84, 85), (64, 63, 79, 80), (72, 71, 85, 86), (65, 64, 80, 81), (73, 72, 86, 87), (66, 65, 81, 82), (74, 73, 87, 88), (545, 542, 509, 510), (60, 223, 76), (75, 74, 88), (488, 489, 558, 565), (61, 60, 76, 77), (69, 68, 498, 574), (82, 81, 94, 95), (88, 87, 100, 101), (535, 517, 501, 507), (76, 223, 89), (75, 88, 101), (96, 83, 575, 496), (77, 76, 89, 90), (68, 67, 560, 498), (78, 77, 90, 91), (84, 83, 96, 97), (79, 78, 91, 92), (85, 84, 97, 98), (80, 79, 92, 93), (86, 85, 98, 99), (81, 80, 93, 94), (87, 86, 99, 100), (97, 96, 109, 110), (92, 91, 104, 105), (98, 97, 110, 111), (93, 92, 105, 106), (99, 98, 111, 112), (94, 93, 106, 107), (100, 99, 112, 113), (95, 94, 107, 108), (101, 100, 113, 114), (548, 545, 510, 511), (89, 223, 102), (75, 101, 114), (109, 96, 496, 578), (90, 89, 102, 103), (483, 484, 571, 499), (91, 90, 103, 104), (114, 113, 126, 127), (484, 483, 536, 538), (102, 223, 115), (75, 114, 127), (67, 483, 499, 560), (103, 102, 115, 116), (149, 150, 570, 559), (104, 103, 116, 117), (110, 109, 122, 123), (105, 104, 117, 118), (111, 110, 123, 124), (106, 105, 118, 119), (112, 111, 124, 125), (107, 106, 119, 120), (113, 112, 125, 126), (108, 107, 120, 121), (118, 117, 130, 131), (124, 123, 136, 137), (119, 118, 131, 132), (125, 124, 137, 138), (120, 119, 132, 133), (126, 125, 138, 139), (121, 120, 133, 134), (127, 126, 139, 140), (551, 548, 511, 512), (115, 223, 128), (75, 127, 140), (484, 485, 497, 571), (116, 115, 128, 129), (122, 109, 578, 557), (117, 116, 129, 130), (123, 122, 135, 136), (515, 521, 502, 500), (128, 223, 141), (75, 140, 155), (148, 149, 559, 566), (129, 128, 141, 142), (485, 486, 564, 497), (130, 129, 142, 143), (136, 135, 150, 151), (131, 130, 143, 144), (137, 136, 151, 152), (132, 131, 144, 145), (138, 137, 152, 153), (133, 132, 145, 146), (139, 138, 153, 154), (134, 133, 146, 147), (140, 139, 154, 155), (152, 151, 166, 167), (145, 144, 159, 160), (153, 152, 167, 168), (146, 145, 160, 161), (154, 153, 168, 169), (147, 146, 161, 162), (155, 154, 169, 170), (489, 147, 162, 490), (141, 223, 156), (75, 155, 170), (149, 148, 452, 453), (142, 141, 156, 157), (150, 149, 453, 454), (143, 142, 157, 158), (151, 150, 454, 166), (144, 143, 158, 159), (75, 170, 184), (216, 217, 478, 474), (157, 156, 171, 172), (163, 178, 464, 475), (158, 157, 172, 173), (166, 454, 179, 180), (159, 158, 173, 589), (167, 166, 180, 181), (160, 159, 589, 175), (168, 167, 181, 182), (161, 160, 175, 176), (169, 168, 182, 183), (162, 161, 176, 177), (170, 169, 183, 184), (490, 162, 177, 491), (156, 223, 171), (182, 181, 195, 196), (176, 175, 189, 190), (183, 182, 196, 197), (177, 176, 190, 191), (184, 183, 197, 198), (491, 177, 191, 492), (171, 223, 185), (75, 184, 198), (458, 456, 466, 470), (172, 171, 185, 186), (215, 216, 474, 477), (173, 172, 186, 187), (180, 179, 193, 194), (589, 173, 580, 591), (181, 180, 194, 195), (175, 589, 588, 189), (186, 185, 199, 200), (165, 164, 467, 476), (187, 186, 200, 201), (194, 193, 205, 206), (201, 586, 587, 584), (195, 194, 206, 207), (189, 588, 586, 239), (196, 195, 207, 208), (190, 189, 239, 240), (197, 196, 208, 209), (191, 190, 240, 203), (198, 197, 209, 210), (492, 191, 203, 493), (185, 223, 199), (75, 198, 210), (217, 459, 473, 478), (209, 208, 220, 221), (210, 209, 221, 222), (493, 203, 242, 495), (199, 223, 211), (75, 210, 222), (178, 192, 468, 464), (200, 199, 211, 212), (192, 204, 471, 468), (201, 200, 212, 213), (206, 205, 463, 218), (586, 201, 213, 214), (207, 206, 218, 219), (239, 586, 214, 241), (208, 207, 219, 220), (240, 239, 250, 251), (242, 203, 243, 244), (239, 241, 446, 250), (203, 240, 251, 243), (245, 246, 442, 441), (247, 248, 444, 443), (252, 253, 448, 447), (248, 249, 445, 444), (253, 254, 449, 448), (249, 250, 446, 445), (254, 255, 450, 449), (255, 256, 451, 450), (243, 252, 447, 244), (440, 245, 441), (256, 296, 451), (246, 247, 443, 442), (243, 251, 263, 264), (251, 250, 262, 263), (254, 253, 266, 267), (250, 249, 261, 262), (255, 254, 267, 268), (263, 262, 275, 276), (256, 255, 268, 269), (245, 440, 257), (296, 256, 269), (263, 276, 277, 264), (246, 245, 257, 258), (247, 246, 258, 259), (252, 243, 264, 265), (248, 247, 259, 260), (253, 252, 265, 266), (249, 248, 260, 261), (258, 257, 270, 271), (277, 276, 289, 290), (259, 258, 271, 272), (265, 264, 277, 278), (260, 259, 272, 273), (266, 265, 278, 279), (261, 260, 273, 274), (267, 266, 279, 280), (262, 261, 274, 275), (268, 267, 280, 281), (276, 275, 288, 289), (269, 268, 281, 282), (257, 440, 270), (296, 269, 282), (275, 274, 287, 288), (281, 280, 293, 294), (289, 288, 302, 303), (282, 281, 294, 295), (270, 440, 283), (296, 282, 295), (289, 303, 304, 290), (271, 270, 283, 284), (272, 271, 284, 285), (278, 277, 290, 291), (273, 272, 285, 286), (279, 278, 291, 292), (274, 273, 286, 287), (280, 279, 292, 293), (304, 303, 316, 317), (285, 284, 298, 299), (291, 290, 304, 305), (286, 285, 299, 300), (292, 291, 305, 306), (287, 286, 300, 301), (293, 292, 306, 307), (288, 287, 301, 302), (294, 293, 307, 308), (303, 302, 315, 316), (295, 294, 308, 309), (283, 440, 297), (296, 295, 309), (284, 283, 297, 298), (308, 307, 320, 321), (316, 315, 328, 329), (309, 308, 321, 322), (297, 440, 310), (296, 309, 322), (317, 316, 329, 330), (298, 297, 310, 311), (299, 298, 311, 312), (305, 304, 317, 318), (300, 299, 312, 313), (306, 305, 318, 319), (301, 300, 313, 314), (307, 306, 319, 320), (302, 301, 314, 315), (312, 311, 324, 325), (318, 317, 330, 331), (313, 312, 325, 326), (319, 318, 331, 332), (314, 313, 326, 327), (320, 319, 332, 333), (315, 314, 327, 328), (321, 320, 333, 334), (329, 328, 341, 342), (322, 321, 334, 335), (310, 440, 323), (296, 322, 335), (330, 329, 342, 343), (311, 310, 323, 324), (342, 341, 354, 355), (335, 334, 347, 348), (323, 440, 336), (296, 335, 348), (343, 342, 355, 356), (324, 323, 336, 337), (325, 324, 337, 338), (331, 330, 343, 344), (326, 325, 338, 339), (332, 331, 344, 345), (327, 326, 339, 340), (333, 332, 345, 346), (328, 327, 340, 341), (334, 333, 346, 347), (344, 343, 356, 357), (339, 338, 351, 352), (345, 344, 357, 358), (340, 339, 352, 353), (346, 345, 358, 359), (341, 340, 353, 354), (347, 346, 359, 360), (354, 367, 368, 355), (348, 347, 360, 361), (336, 440, 349), (296, 348, 361), (356, 355, 368, 369), (337, 336, 349, 350), (338, 337, 350, 351), (361, 360, 373, 374), (368, 367, 380, 381), (349, 440, 362), (296, 361, 374), (369, 368, 381, 382), (350, 349, 362, 363), (351, 350, 363, 364), (357, 356, 369, 370), (352, 351, 364, 365), (358, 357, 370, 371), (353, 352, 365, 366), (359, 358, 371, 372), (354, 353, 366, 367), (360, 359, 372, 373), (371, 370, 383, 384), (366, 365, 378, 379), (372, 371, 384, 385), (367, 366, 379, 380), (373, 372, 385, 386), (381, 380, 393, 394), (374, 373, 386, 387), (362, 440, 375), (296, 374, 387), (382, 381, 394, 395), (363, 362, 375, 376), (364, 363, 376, 377), (370, 369, 382, 383), (365, 364, 377, 378), (375, 440, 388), (296, 387, 400), (395, 394, 407, 408), (376, 375, 388, 389), (377, 376, 389, 390), (383, 382, 395, 396), (378, 377, 390, 391), (384, 383, 396, 397), (379, 378, 391, 392), (385, 384, 397, 398), (380, 379, 392, 393), (386, 385, 398, 399), (394, 393, 406, 407), (387, 386, 399, 400), (392, 391, 404, 405), (398, 397, 410, 411), (393, 392, 405, 406), (399, 398, 411, 412), (407, 406, 419, 420), (400, 399, 412, 413), (388, 440, 401), (296, 400, 413), (408, 407, 420, 421), (389, 388, 401, 402), (390, 389, 402, 403), (396, 395, 408, 409), (391, 390, 403, 404), (397, 396, 409, 410), (421, 420, 433, 434), (402, 401, 414, 415), (403, 402, 415, 416), (409, 408, 421, 422), (404, 403, 416, 417), (410, 409, 422, 423), (405, 404, 417, 418), (411, 410, 423, 424), (406, 405, 418, 419), (412, 411, 424, 425), (420, 419, 432, 433), (413, 412, 425, 426), (401, 440, 414), (296, 413, 426), (424, 423, 436, 437), (419, 418, 431, 432), (425, 424, 437, 438), (426, 425, 438, 439), (414, 440, 427), (296, 426, 439), (415, 414, 427, 428), (416, 415, 428, 429), (422, 421, 434, 435), (417, 416, 429, 430), (423, 422, 435, 436), (418, 417, 430, 431), (163, 164, 453, 452), (164, 165, 454, 453), (178, 163, 452, 455), (165, 456, 179, 454), (192, 178, 455, 457), (456, 458, 193, 179), (458, 459, 205, 193), (204, 192, 457, 460), (216, 215, 461, 462), (217, 216, 462, 463), (215, 204, 460, 461), (459, 217, 463, 205), (467, 475, 464, 465), (476, 467, 465, 466), (465, 464, 468, 469), (466, 465, 469, 470), (470, 469, 472, 473), (469, 468, 471, 472), (472, 471, 477, 474), (473, 472, 474, 478), (459, 458, 470, 473), (456, 165, 476, 466), (204, 215, 477, 471), (164, 163, 475, 467), (460, 493, 495, 461), (457, 492, 493, 460), (455, 491, 492, 457), (452, 490, 491, 455), (148, 489, 490, 452), (135, 122, 557, 579), (489, 148, 566, 558), (486, 487, 556, 564), (83, 69, 574, 575), (150, 135, 579, 570), (487, 488, 565, 556), (52, 482, 483, 67), (37, 481, 482, 52), (22, 480, 481, 37), (7, 479, 480, 22), (231, 494, 479, 7), (483, 66, 518, 536), (554, 551, 512, 513), (521, 524, 503, 502), (489, 488, 550, 553), (134, 147, 532, 529), (147, 489, 553, 532), (533, 554, 513, 506), (530, 533, 506, 505), (542, 539, 508, 509), (539, 535, 507, 508), (66, 82, 514, 518), (524, 527, 504, 503), (527, 530, 505, 504), (507, 501, 500, 508), (508, 500, 502, 509), (509, 502, 503, 510), (510, 503, 504, 511), (511, 504, 505, 512), (512, 505, 506, 513), (488, 487, 547, 550), (517, 515, 500, 501), (487, 486, 544, 547), (95, 108, 523, 520), (486, 485, 541, 544), (108, 121, 526, 523), (485, 484, 538, 541), (121, 134, 529, 526), (515, 517, 519, 516), (516, 519, 518, 514), (521, 515, 516, 522), (522, 516, 514, 520), (524, 521, 522, 525), (525, 522, 520, 523), (523, 526, 528, 525), (525, 528, 527, 524), (530, 527, 528, 531), (531, 528, 526, 529), (529, 532, 534, 531), (531, 534, 533, 530), (517, 535, 537, 519), (519, 537, 536, 518), (532, 553, 555, 534), (534, 555, 554, 533), (551, 554, 555, 552), (552, 555, 553, 550), (548, 551, 552, 549), (549, 552, 550, 547), (545, 548, 549, 546), (546, 549, 547, 544), (542, 545, 546, 543), (543, 546, 544, 541), (539, 542, 543, 540), (540, 543, 541, 538), (535, 539, 540, 537), (537, 540, 538, 536), (82, 95, 520, 514), (498, 560, 561, 562), (574, 498, 562, 575), (562, 561, 576, 577), (575, 562, 577, 496), (577, 576, 573, 569), (496, 577, 569, 578), (569, 573, 572, 567), (578, 569, 567, 557), (567, 572, 568, 563), (557, 567, 563, 579), (563, 568, 566, 559), (579, 563, 559, 570), (568, 565, 558, 566), (572, 556, 565, 568), (573, 564, 556, 572), (576, 497, 564, 573), (561, 571, 497, 576), (560, 499, 571, 561), (591, 580, 582, 590), (590, 582, 584, 587), (585, 202, 594, 595), (173, 187, 582, 580), (202, 188, 593, 594), (187, 201, 584, 582), (202, 585, 587, 586), (174, 188, 588, 589), (188, 202, 586, 588), (583, 581, 591, 590), (585, 583, 590, 587), (581, 174, 589, 591), (593, 596, 597, 592), (594, 593, 592, 595), (174, 581, 597, 596), (581, 583, 592, 597), (188, 174, 596, 593), (583, 585, 595, 592), (598, 599, 601, 600), (600, 601, 603, 602), (602, 603, 605, 604), (604, 605, 607, 606), (606, 607, 609, 608), (608, 609, 611, 610), (601, 599, 613, 611, 609, 607, 605, 603), (610, 611, 613, 612), (612, 613, 599, 598), (598, 600, 602, 604, 606, 608, 610, 612), (646, 981, 998, 647), (647, 998, 1003, 648), (648, 1003, 1005, 649), (649, 1005, 1000, 650), (650, 1000, 999, 651), (651, 999, 1001, 652), (652, 1001, 1004, 653), (653, 1004, 1002, 654), (654, 1002, 992, 655), (655, 992, 990, 656), (656, 990, 985, 657), (657, 985, 991, 658), (658, 991, 993, 659), (659, 993, 984, 660), (660, 984, 983, 661), (661, 983, 986, 662), (662, 986, 987, 663), (663, 987, 988, 664), (664, 988, 996, 665), (665, 996, 989, 666), (666, 989, 997, 667), (667, 997, 995, 668), (668, 995, 994, 669), (669, 994, 974, 670), (670, 974, 975, 671), (671, 975, 976, 672), (672, 976, 977, 673), (673, 977, 978, 674), (674, 978, 979, 675), (675, 979, 982, 676), (676, 982, 980, 677), (677, 980, 981, 646), (626, 627, 691, 690), (615, 614, 646, 647), (616, 615, 647, 648), (617, 616, 648, 649), (618, 617, 649, 650), (619, 618, 650, 651), (620, 619, 651, 652), (621, 620, 652, 653), (622, 621, 653, 654), (623, 622, 654, 655), (624, 623, 655, 656), (625, 624, 656, 657), (626, 625, 657, 658), (627, 626, 658, 659), (628, 627, 659, 660), (629, 628, 660, 661), (630, 629, 661, 662), (631, 630, 662, 663), (632, 631, 663, 664), (633, 632, 664, 665), (634, 633, 665, 666), (635, 634, 666, 667), (636, 635, 667, 668), (637, 636, 668, 669), (638, 637, 669, 670), (639, 638, 670, 671), (640, 639, 671, 672), (641, 640, 672, 673), (642, 641, 673, 674), (643, 642, 674, 675), (644, 643, 675, 676), (645, 644, 676, 677), (614, 645, 677, 646), (678, 679, 680, 681, 682, 683, 684, 685, 686, 687, 688, 689, 690, 691, 692, 693, 694, 695, 696, 697, 698, 699, 700, 701, 702, 703, 704, 705, 706, 707, 708, 709), (627, 628, 692, 691), (628, 629, 693, 692), (629, 630, 694, 693), (630, 631, 695, 694), (631, 632, 696, 695), (632, 633, 697, 696), (633, 634, 698, 697), (634, 635, 699, 698), (635, 636, 700, 699), (636, 637, 701, 700), (637, 638, 702, 701), (638, 639, 703, 702), (639, 640, 704, 703), (640, 641, 705, 704), (614, 615, 679, 678), (641, 642, 706, 705), (615, 616, 680, 679), (642, 643, 707, 706), (616, 617, 681, 680), (643, 644, 708, 707), (617, 618, 682, 681), (644, 645, 709, 708), (618, 619, 683, 682), (645, 614, 678, 709), (619, 620, 684, 683), (620, 621, 685, 684), (621, 622, 686, 685), (622, 623, 687, 686), (623, 624, 688, 687), (624, 625, 689, 688), (625, 626, 690, 689), (742, 949, 966, 743), (743, 966, 971, 744), (744, 971, 973, 745), (745, 973, 968, 746), (746, 968, 967, 747), (747, 967, 969, 748), (748, 969, 972, 749), (749, 972, 970, 750), (750, 970, 960, 751), (751, 960, 958, 752), (752, 958, 953, 753), (753, 953, 959, 754), (754, 959, 961, 755), (755, 961, 952, 756), (756, 952, 951, 757), (757, 951, 954, 758), (758, 954, 955, 759), (759, 955, 956, 760), (760, 956, 964, 761), (761, 964, 957, 762), (762, 957, 965, 763), (763, 965, 963, 764), (764, 963, 962, 765), (765, 962, 942, 766), (766, 942, 943, 767), (767, 943, 944, 768), (768, 944, 945, 769), (769, 945, 946, 770), (770, 946, 947, 771), (771, 947, 950, 772), (772, 950, 948, 773), (773, 948, 949, 742), (728, 729, 793, 792), (711, 710, 742, 743), (712, 711, 743, 744), (713, 712, 744, 745), (714, 713, 745, 746), (715, 714, 746, 747), (716, 715, 747, 748), (717, 716, 748, 749), (718, 717, 749, 750), (719, 718, 750, 751), (720, 719, 751, 752), (721, 720, 752, 753), (722, 721, 753, 754), (723, 722, 754, 755), (724, 723, 755, 756), (725, 724, 756, 757), (726, 725, 757, 758), (727, 726, 758, 759), (728, 727, 759, 760), (729, 728, 760, 761), (730, 729, 761, 762), (731, 730, 762, 763), (732, 731, 763, 764), (733, 732, 764, 765), (734, 733, 765, 766), (735, 734, 766, 767), (736, 735, 767, 768), (737, 736, 768, 769), (738, 737, 769, 770), (739, 738, 770, 771), (740, 739, 771, 772), (741, 740, 772, 773), (710, 741, 773, 742), (774, 775, 776, 777, 778, 779, 780, 781, 782, 783, 784, 785, 786, 787, 788, 789, 790, 791, 792, 793, 794, 795, 796, 797, 798, 799, 800, 801, 802, 803, 804, 805), (729, 730, 794, 793), (730, 731, 795, 794), (731, 732, 796, 795), (732, 733, 797, 796), (733, 734, 798, 797), (734, 735, 799, 798), (735, 736, 800, 799), (736, 737, 801, 800), (710, 711, 775, 774), (737, 738, 802, 801), (711, 712, 776, 775), (738, 739, 803, 802), (712, 713, 777, 776), (739, 740, 804, 803), (713, 714, 778, 777), (740, 741, 805, 804), (714, 715, 779, 778), (741, 710, 774, 805), (715, 716, 780, 779), (716, 717, 781, 780), (717, 718, 782, 781), (718, 719, 783, 782), (719, 720, 784, 783), (720, 721, 785, 784), (721, 722, 786, 785), (722, 723, 787, 786), (723, 724, 788, 787), (724, 725, 789, 788), (725, 726, 790, 789), (726, 727, 791, 790), (727, 728, 792, 791), (838, 917, 934, 839), (839, 934, 939, 840), (840, 939, 941, 841), (841, 941, 936, 842), (842, 936, 935, 843), (843, 935, 937, 844), (844, 937, 940, 845), (845, 940, 938, 846), (846, 938, 928, 847), (847, 928, 926, 848), (848, 926, 921, 849), (849, 921, 927, 850), (850, 927, 929, 851), (851, 929, 920, 852), (852, 920, 919, 853), (853, 919, 922, 854), (854, 922, 923, 855), (855, 923, 924, 856), (856, 924, 932, 857), (857, 932, 925, 858), (858, 925, 933, 859), (859, 933, 931, 860), (860, 931, 930, 861), (861, 930, 910, 862), (862, 910, 911, 863), (863, 911, 912, 864), (864, 912, 913, 865), (865, 913, 914, 866), (866, 914, 915, 867), (867, 915, 918, 868), (868, 918, 916, 869), (869, 916, 917, 838), (830, 831, 895, 894), (807, 806, 838, 839), (808, 807, 839, 840), (809, 808, 840, 841), (810, 809, 841, 842), (811, 810, 842, 843), (812, 811, 843, 844), (813, 812, 844, 845), (814, 813, 845, 846), (815, 814, 846, 847), (816, 815, 847, 848), (817, 816, 848, 849), (818, 817, 849, 850), (819, 818, 850, 851), (820, 819, 851, 852), (821, 820, 852, 853), (822, 821, 853, 854), (823, 822, 854, 855), (824, 823, 855, 856), (825, 824, 856, 857), (826, 825, 857, 858), (827, 826, 858, 859), (828, 827, 859, 860), (829, 828, 860, 861), (830, 829, 861, 862), (831, 830, 862, 863), (832, 831, 863, 864), (833, 832, 864, 865), (834, 833, 865, 866), (835, 834, 866, 867), (836, 835, 867, 868), (837, 836, 868, 869), (806, 837, 869, 838), (870, 871, 872, 873, 874, 875, 876, 877, 878, 879, 880, 881, 882, 883, 884, 885, 886, 887, 888, 889, 890, 891, 892, 893, 894, 895, 896, 897, 898, 899, 900, 901), (831, 832, 896, 895), (832, 833, 897, 896), (806, 807, 871, 870), (833, 834, 898, 897), (807, 808, 872, 871), (834, 835, 899, 898), (808, 809, 873, 872), (835, 836, 900, 899), (809, 810, 874, 873), (836, 837, 901, 900), (810, 811, 875, 874), (837, 806, 870, 901), (811, 812, 876, 875), (812, 813, 877, 876), (813, 814, 878, 877), (814, 815, 879, 878), (815, 816, 880, 879), (816, 817, 881, 880), (817, 818, 882, 881), (818, 819, 883, 882), (819, 820, 884, 883), (820, 821, 885, 884), (821, 822, 886, 885), (822, 823, 887, 886), (823, 824, 888, 887), (824, 825, 889, 888), (825, 826, 890, 889), (826, 827, 891, 890), (827, 828, 892, 891), (828, 829, 893, 892), (829, 830, 894, 893), (902, 903, 1006, 1007, 905, 904), (904, 905, 909, 908), (908, 909, 907, 906), (906, 907, 903, 902), (1037, 1042, 1011, 1012), (904, 974, 994, 995, 997, 989, 996, 988, 987, 986, 983, 984, 993, 991, 985, 990, 992, 1002, 908, 970, 972, 969, 967, 968, 973, 971, 966, 949, 948, 950, 947, 946, 945, 944, 943, 942), (902, 910, 930, 931, 933, 925, 932, 924, 923, 922, 919, 920, 929, 927, 921, 926, 928, 938, 906), (962, 963, 965, 957, 964, 956, 955, 954, 951, 952, 961, 959, 953, 958, 960, 970, 908, 906, 938, 940, 937, 935, 936, 941, 939, 934, 917, 916, 918, 915, 914, 913, 912, 911, 910, 902, 904, 942), (908, 1002, 1004, 1001, 999, 1000, 1005, 1003, 998, 981, 980, 982, 979, 978, 977, 976, 975, 974, 904), (1032, 1037, 1012, 1013), (1042, 1047, 1010, 1011), (1027, 1032, 1013, 1014), (1022, 1027, 1014, 1015), (1052, 1056, 1008, 1009), (1056, 1022, 1015, 1008), (1047, 1052, 1009, 1010), (1054, 1053, 1019, 1020), (1016, 1017, 1018), (1055, 1054, 1020, 1021), (1053, 1016, 1018, 1019), (1056, 1055, 1021, 1022), (1021, 1020, 1025, 1026), (1019, 1018, 1023, 1024), (1022, 1021, 1026, 1027), (1020, 1019, 1024, 1025), (1018, 1017, 1023), (1027, 1026, 1031, 1032), (1025, 1024, 1029, 1030), (1023, 1017, 1028), (1026, 1025, 1030, 1031), (1024, 1023, 1028, 1029), (1032, 1031, 1036, 1037), (1030, 1029, 1034, 1035), (1028, 1017, 1033), (1031, 1030, 1035, 1036), (1029, 1028, 1033, 1034), (1036, 1035, 1040, 1041), (1034, 1033, 1038, 1039), (1037, 1036, 1041, 1042), (1035, 1034, 1039, 1040), (1033, 1017, 1038), (1041, 1040, 1045, 1046), (1039, 1038, 1043, 1044), (1042, 1041, 1046, 1047), (1040, 1039, 1044, 1045), (1038, 1017, 1043), (1047, 1046, 1051, 1052), (1045, 1044, 1049, 1050), (1043, 1017, 1048), (1046, 1045, 1050, 1051), (1044, 1043, 1048, 1049), (1050, 1049, 1053, 1054), (1048, 1017, 1016), (1051, 1050, 1054, 1055), (1049, 1048, 1016, 1053), (1052, 1051, 1055, 1056), (1008, 1007, 1009), (1007, 1010, 1009), (1010, 1006, 1011), (1006, 1012, 1011), (1012, 907, 1013), (907, 1014, 1013), (909, 1015, 1014), (905, 1008, 1015), (1007, 1006, 1010), (907, 909, 1014), (909, 905, 1015), (905, 1007, 1008), (903, 907, 1012, 1006), (1057, 1058, 1060, 1059), (1059, 1060, 1062, 1061), (1061, 1062, 1064, 1063), (1063, 1064, 1066, 1065), (1065, 1066, 1068, 1067), (1067, 1068, 1070, 1069), (1069, 1070, 1072, 1071), (1071, 1072, 1074, 1073), (1073, 1074, 1076, 1075), (1075, 1076, 1078, 1077), (1060, 1058, 1080, 1078, 1076, 1074, 1072, 1070, 1068, 1066, 1064, 1062), (1077, 1078, 1080, 1079), (1079, 1080, 1058, 1057), (1057, 1059, 1061, 1063, 1065, 1067, 1069, 1071, 1073, 1075, 1077, 1079)])
me_sphere_002.polygons.foreach_set('use_smooth', [1, 1, 1, 1, 1, 1, 1, 1, 1, 1, 1, 1, 1, 1, 1, 1, 1, 1, 1, 1, 1, 1, 1, 1, 1, 1, 1, 1, 1, 1, 1, 1, 1, 1, 1, 1, 1, 1, 1, 1, 1, 1, 1, 1, 1, 1, 1, 1, 1, 1, 1, 1, 1, 1, 1, 1, 1, 1, 1, 1, 1, 1, 1, 1, 1, 1, 1, 1, 1, 1, 1, 1, 1, 1, 1, 1, 1, 1, 1, 1, 1, 1, 1, 1, 1, 1, 1, 1, 1, 1, 1, 1, 1, 1, 1, 1, 1, 1, 1, 1, 1, 1, 1, 1, 1, 1, 1, 1, 1, 1, 1, 1, 1, 1, 1, 1, 1, 1, 1, 1, 1, 1, 1, 1, 1, 1, 1, 1, 1, 1, 1, 1, 1, 1, 1, 1, 1, 1, 1, 1, 1, 1, 1, 1, 1, 1, 1, 1, 1, 1, 1, 1, 1, 1, 1, 1, 1, 1, 1, 1, 1, 1, 1, 1, 1, 1, 1, 1, 1, 1, 1, 1, 1, 1, 1, 1, 1, 1, 1, 1, 1, 1, 1, 1, 1, 1, 1, 1, 1, 1, 1, 1, 1, 1, 1, 1, 1, 1, 1, 1, 1, 1, 1, 1, 1, 1, 1, 1, 1, 1, 1, 1, 1, 1, 1, 1, 1, 1, 1, 1, 1, 1, 1, 1, 1, 1, 1, 1, 1, 1, 1, 1, 1, 1, 1, 1, 1, 1, 1, 1, 1, 1, 1, 1, 1, 1, 1, 1, 1, 1, 1, 1, 1, 1, 1, 1, 1, 1, 1, 1, 1, 1, 1, 1, 1, 1, 1, 1, 1, 1, 1, 1, 1, 1, 1, 1, 1, 1, 1, 1, 1, 1, 1, 1, 1, 1, 1, 1, 1, 1, 1, 1, 1, 1, 1, 1, 1, 1, 1, 1, 1, 1, 1, 1, 1, 1, 1, 1, 1, 1, 1, 1, 1, 1, 1, 1, 1, 1, 1, 1, 1, 1, 1, 1, 1, 1, 1, 1, 1, 1, 1, 1, 1, 1, 1, 1, 1, 1, 1, 1, 1, 1, 1, 1, 1, 1, 1, 1, 1, 1, 1, 1, 1, 1, 1, 1, 1, 1, 1, 1, 1, 1, 1, 1, 1, 1, 1, 1, 1, 1, 1, 1, 1, 1, 1, 1, 1, 1, 1, 1, 1, 1, 1, 1, 1, 1, 1, 1, 1, 1, 1, 1, 1, 1, 1, 1, 1, 1, 1, 1, 1, 1, 1, 1, 1, 1, 1, 1, 1, 1, 1, 1, 1, 1, 1, 1, 1, 1, 1, 1, 1, 1, 1, 1, 1, 1, 1, 1, 1, 1, 1, 1, 1, 1, 1, 1, 1, 1, 1, 1, 1, 1, 1, 1, 1, 1, 1, 1, 1, 1, 1, 1, 1, 1, 1, 1, 1, 1, 1, 1, 1, 1, 1, 1, 1, 1, 1, 1, 1, 1, 1, 1, 1, 1, 1, 1, 1, 1, 1, 1, 1, 1, 1, 1, 1, 1, 1, 1, 1, 1, 1, 1, 1, 1, 1, 1, 1, 1, 1, 1, 1, 1, 1, 1, 1, 1, 1, 1, 1, 1, 1, 1, 1, 1, 1, 1, 1, 1, 1, 1, 1, 1, 1, 1, 1, 1, 1, 1, 1, 1, 1, 1, 1, 1, 1, 1, 1, 1, 1, 1, 1, 1, 1, 1, 1, 1, 1, 1, 1, 1, 1, 1, 1, 1, 1, 1, 1, 1, 1, 1, 1, 1, 1, 1, 1, 1, 1, 1, 1, 1, 1, 1, 1, 1, 1, 1, 1, 1, 1, 1, 1, 1, 1, 1, 1, 1, 1, 1, 1, 1, 1, 1, 1, 1, 1, 1, 1, 1, 0, 0, 0, 0, 0, 0, 0, 0, 0, 0, 1, 1, 1, 1, 1, 1, 1, 1, 1, 1, 1, 1, 1, 1, 1, 1, 1, 1, 1, 1, 1, 1, 1, 1, 1, 1, 1, 1, 1, 1, 1, 1, 1, 1, 1, 1, 1, 1, 1, 1, 1, 1, 1, 1, 1, 1, 1, 1, 1, 1, 1, 1, 1, 1, 1, 1, 1, 1, 1, 1, 1, 1, 1, 1, 1, 1, 1, 1, 1, 1, 1, 1, 1, 1, 1, 1, 1, 1, 1, 1, 1, 1, 1, 1, 1, 1, 1, 1, 1, 1, 1, 1, 1, 1, 1, 1, 1, 1, 1, 1, 1, 1, 1, 1, 1, 1, 1, 1, 1, 1, 1, 1, 1, 1, 1, 1, 1, 1, 1, 1, 1, 1, 1, 1, 1, 1, 1, 1, 1, 1, 1, 1, 1, 1, 1, 1, 1, 1, 1, 1, 1, 1, 1, 1, 1, 1, 1, 1, 1, 1, 1, 1, 1, 1, 1, 1, 1, 1, 1, 1, 1, 1, 1, 1, 1, 1, 1, 1, 1, 1, 1, 1, 1, 1, 1, 1, 1, 1, 1, 1, 1, 1, 1, 1, 1, 1, 1, 1, 1, 1, 1, 1, 1, 1, 1, 1, 1, 1, 1, 1, 1, 1, 1, 1, 1, 1, 1, 1, 1, 1, 1, 1, 1, 1, 1, 1, 1, 1, 1, 1, 1, 1, 1, 1, 1, 1, 1, 1, 1, 1, 1, 1, 1, 1, 1, 1, 1, 1, 1, 1, 1, 1, 1, 1, 1, 1, 1, 1, 1, 1, 1, 1, 1, 1, 1, 1, 1, 1, 1, 1, 1, 1, 1, 1, 1, 1, 1, 1, 1, 1, 1, 1, 1, 1, 1, 1, 1, 1, 1, 1, 1, 1, 1, 1, 1, 1, 1, 1, 1, 1, 1, 1, 1, 1, 1, 0, 1, 1, 1, 1, 0, 0, 0, 0, 0, 0, 0, 0, 0, 0, 0, 0, 0, 0, 0, 0, 0, 0, 0, 0, 0, 0, 0, 0, 0, 0, 0, 0, 0, 0, 0, 0, 0, 0, 0, 0, 0, 0, 0, 0, 0, 0, 0, 0, 0, 0, 0, 0, 0, 0, 0, 0, 0, 0, 0, 0, 0, 0, 0, 0, 1, 1, 1, 1, 1, 1, 1, 1, 1, 1, 1, 1, 1, 1])
me_sphere_002.polygons.foreach_set('material_index', [0, 0, 0, 0, 0, 0, 0, 0, 0, 0, 0, 0, 0, 0, 0, 0, 0, 0, 0, 0, 0, 0, 0, 0, 0, 0, 0, 0, 0, 0, 0, 0, 0, 0, 0, 0, 0, 0, 0, 0, 0, 0, 0, 0, 0, 0, 0, 0, 0, 0, 0, 0, 0, 0, 0, 0, 0, 0, 0, 0, 0, 0, 0, 0, 0, 0, 0, 0, 0, 0, 0, 0, 0, 0, 0, 0, 0, 0, 0, 0, 0, 0, 0, 0, 0, 0, 0, 0, 0, 0, 0, 0, 0, 0, 0, 0, 0, 0, 0, 0, 0, 0, 0, 0, 0, 0, 0, 0, 0, 0, 0, 0, 0, 0, 0, 0, 0, 0, 0, 0, 0, 0, 0, 0, 0, 0, 0, 0, 0, 0, 0, 0, 0, 0, 0, 0, 0, 0, 0, 0, 0, 0, 0, 0, 0, 0, 0, 0, 0, 0, 0, 0, 0, 0, 0, 0, 0, 0, 0, 0, 0, 0, 0, 0, 0, 0, 0, 0, 0, 0, 0, 0, 0, 0, 0, 0, 0, 0, 0, 0, 0, 0, 0, 0, 0, 0, 0, 0, 0, 0, 0, 0, 0, 0, 0, 0, 0, 0, 0, 0, 0, 0, 0, 0, 0, 0, 0, 0, 0, 0, 0, 0, 0, 0, 0, 0, 0, 0, 0, 0, 0, 0, 0, 0, 0, 0, 0, 0, 0, 0, 0, 0, 0, 0, 0, 0, 0, 0, 0, 0, 0, 0, 0, 0, 0, 0, 0, 0, 0, 0, 0, 0, 0, 0, 0, 0, 0, 0, 0, 0, 0, 0, 0, 0, 0, 0, 0, 0, 0, 0, 0, 0, 0, 0, 0, 0, 0, 0, 0, 0, 0, 0, 0, 0, 0, 0, 0, 0, 0, 0, 0, 0, 0, 0, 0, 0, 0, 0, 0, 0, 0, 0, 0, 0, 0, 0, 0, 0, 0, 0, 0, 0, 0, 0, 0, 0, 0, 0, 0, 0, 0, 0, 0, 0, 0, 0, 0, 0, 0, 0, 0, 0, 0, 0, 0, 0, 0, 0, 0, 0, 0, 0, 0, 0, 0, 0, 0, 0, 0, 0, 0, 0, 0, 0, 0, 0, 0, 0, 0, 0, 0, 0, 0, 0, 0, 0, 0, 0, 0, 0, 0, 0, 0, 0, 0, 0, 0, 0, 0, 0, 0, 0, 0, 0, 0, 0, 0, 0, 0, 0, 0, 0, 0, 0, 0, 0, 0, 0, 0, 0, 0, 0, 0, 0, 0, 0, 0, 0, 0, 0, 0, 0, 0, 0, 0, 0, 0, 0, 0, 0, 0, 0, 0, 0, 0, 0, 0, 0, 0, 0, 0, 0, 0, 0, 0, 0, 0, 0, 0, 0, 0, 0, 0, 0, 0, 0, 0, 0, 0, 0, 0, 0, 0, 0, 0, 0, 0, 0, 0, 0, 0, 0, 0, 0, 0, 0, 0, 0, 0, 0, 0, 0, 0, 0, 0, 0, 0, 0, 0, 0, 0, 0, 0, 0, 0, 0, 0, 0, 0, 0, 0, 0, 0, 0, 0, 0, 0, 0, 0, 0, 0, 0, 0, 0, 0, 0, 0, 0, 0, 0, 0, 0, 0, 0, 0, 0, 0, 0, 0, 0, 0, 0, 0, 0, 0, 0, 0, 0, 0, 0, 0, 0, 0, 0, 0, 0, 0, 0, 0, 0, 0, 0, 0, 0, 0, 0, 0, 0, 0, 0, 0, 0, 0, 0, 0, 0, 0, 0, 0, 0, 0, 0, 0, 0, 0, 0, 0, 0, 0, 0, 0, 0, 0, 0, 0, 0, 0, 0, 0, 0, 0, 0, 0, 0, 0, 0, 0, 0, 0, 0, 0, 0, 0, 0, 0, 0, 0, 0, 0, 0, 0, 0, 0, 0, 0, 0, 0, 0, 0, 0, 0, 0, 0, 0, 0, 0, 0, 0, 0, 0, 0, 0, 0, 0, 0, 0, 0, 0, 0, 0, 0, 0, 0, 0, 0, 0, 0, 0, 0, 0, 0, 0, 0, 0, 0, 0, 0, 0, 0, 0, 0, 0, 0, 0, 0, 0, 0, 0, 0, 0, 0, 0, 0, 0, 0, 0, 0, 0, 0, 0, 0, 0, 0, 1, 0, 0, 0, 0, 0, 0, 0, 0, 0, 0, 0, 0, 0, 0, 0, 0, 0, 0, 0, 0, 0, 0, 0, 0, 0, 0, 0, 0, 0, 0, 0, 0, 0, 0, 0, 0, 0, 0, 0, 0, 0, 0, 0, 0, 0, 0, 0, 0, 0, 0, 0, 0, 0, 0, 0, 0, 0, 0, 0, 0, 0, 0, 0, 0, 0, 0, 0, 0, 0, 0, 0, 0, 0, 0, 0, 0, 0, 0, 0, 0, 0, 0, 0, 0, 0, 0, 0, 0, 0, 0, 0, 0, 0, 0, 0, 0, 1, 0, 0, 0, 0, 0, 0, 0, 0, 0, 0, 0, 0, 0, 0, 0, 0, 0, 0, 0, 0, 0, 0, 0, 0, 0, 0, 0, 0, 0, 0, 0, 0, 0, 0, 0, 0, 0, 0, 0, 0, 0, 0, 0, 0, 0, 0, 0, 0, 0, 0, 0, 0, 0, 0, 0, 0, 0, 0, 0, 0, 0, 0, 0, 0, 0, 0, 0, 0, 0, 0, 0, 0, 0, 0, 0, 0, 0, 0, 0, 0, 0, 0, 0, 0, 0, 0, 0, 0, 0, 0, 0, 0, 0, 0, 0, 0, 1, 0, 0, 0, 0, 0, 0, 0, 0, 0, 0, 0, 0, 0, 0, 0, 0, 0, 0, 0, 0, 0, 0, 0, 0, 0, 0, 0, 0, 0, 0, 0, 0, 0, 0, 0, 0, 0, 0, 0, 0, 0, 0, 0, 0, 0, 0, 0, 0, 0, 0, 0, 0, 0, 0, 0, 0, 0, 0, 0, 0, 0, 0, 0, 0, 0, 0, 0, 0, 0, 0, 0, 0, 0, 0, 0, 0, 0, 0, 0, 0, 0, 0, 0, 0, 0, 0, 0, 0, 0, 0, 0, 0, 0, 0, 0, 0, 0, 0, 0, 0, 0, 0, 0, 0, 0, 0, 0, 0, 0, 0, 0, 0, 0, 0])
me_sphere_002.materials.append(mat_external_surface)
me_sphere_002.materials.append(mat_pad_boosters)
me_sphere_002.use_remesh_preserve_volume = False
me_sphere_002.use_remesh_preserve_attributes = False
me_sphere_002.use_mirror_vertex_groups = False
me_sphere_002.update()

# ---- objects
ob_stargoose_002 = bpy.data.objects.new('Stargoose.002', me_sphere_002)
ob_empty = bpy.data.objects.new('Empty', None)
ob_lamp = bpy.data.objects.new('Lamp', light_lamp)
ob_camera = bpy.data.objects.new('Camera', cam_camera)

# ---- transforms, parenting, visibility, modifiers, constraints
ob_stargoose_002.location = (0.0, 0.0, 0.0)
ob_stargoose_002.lineart.crease_threshold = 0.0
_m = ob_stargoose_002.modifiers.new('Mirror', 'MIRROR')
ob_empty.location = (0.1762, -4.634, 4.45)
ob_empty.empty_image_offset = (0.0, 0.0)
ob_empty.lineart.crease_threshold = 0.0
ob_lamp.location = (4.076, 1.005, 5.904)
ob_lamp.rotation_euler = (0.6503, 0.05522, 1.866)
ob_lamp.lock_rotations_4d = False
ob_lamp.empty_display_type = 'ARROWS'
ob_lamp.color = (0.0, 0.0, 0.0, 0.0)
ob_lamp.lineart.crease_threshold = 0.0
ob_camera.location = (7.481, -6.508, 5.344)
ob_camera.rotation_euler = (1.109, 0.0, 0.8149)
ob_camera.lock_rotations_4d = False
ob_camera.empty_display_type = 'ARROWS'
ob_camera.color = (0.0, 0.0, 0.0, 0.0)
ob_camera.display_type = 'WIRE'
ob_camera.lineart.crease_threshold = 0.0

# ---- collection membership
col_collection_1.objects.link(ob_stargoose_002)
col_collection_1.objects.link(ob_empty)
col_collection_1.objects.link(ob_lamp)
col_collection_1.objects.link(ob_camera)

# ---- scene / render settings (as saved in the file)
scene.camera = ob_camera
scene.frame_start = 1; scene.frame_end = 250; scene.frame_set(1)
scene.render.engine = 'BLENDER_EEVEE_NEXT'
scene.render.resolution_percentage = 50
scene.render.dither_intensity = 0.0
scene.cycles.use_denoising = False
scene.cycles.samples = 128
scene.cycles.sampling_pattern = 'TABULATED_SOBOL'
scene.cycles.light_sampling_threshold = 0.0
scene.cycles.use_adaptive_sampling = False
scene.cycles.use_light_tree = False
scene.cycles.blur_glossy = 0.0
scene.cycles.sample_clamp_indirect = 0.0
scene.view_settings.view_transform = 'Standard'
bpy.context.view_layer.update()
